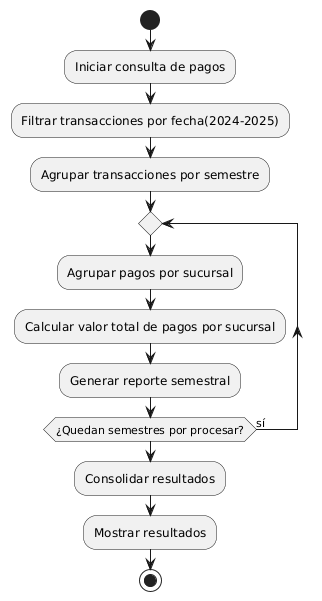

The diagram above was rendered by PlantUML. Its source (embedded in the PNG):
@startuml
start

:Iniciar consulta de pagos;
:Filtrar transacciones por fecha(2024-2025);
:Agrupar transacciones por semestre;

repeat
  :Agrupar pagos por sucursal;
  :Calcular valor total de pagos por sucursal;
  :Generar reporte semestral;
repeat while (¿Quedan semestres por procesar?) is (sí)

:Consolidar resultados;
:Mostrar resultados;

stop
@enduml